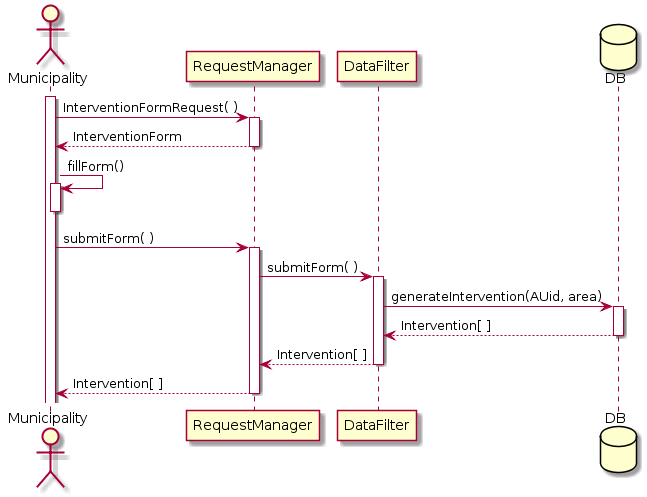

The diagram above was rendered by PlantUML. Its source (embedded in the PNG):
@startuml
actor Municipality order 10
participant RequestManager order 20 
participant DataFilter order 30
database DB order 40

activate Municipality
Municipality -> RequestManager : InterventionFormRequest( )

activate RequestManager
return InterventionForm

Municipality -> Municipality: fillForm()
activate Municipality
deactivate Municipality

Municipality -> RequestManager : submitForm( )
activate RequestManager

RequestManager -> DataFilter : submitForm( )
activate DataFilter

DataFilter -> DB : generateIntervention(AUid, area)
activate DB
return Intervention[ ]
return Intervention[ ]
return Intervention[ ]
@enduml